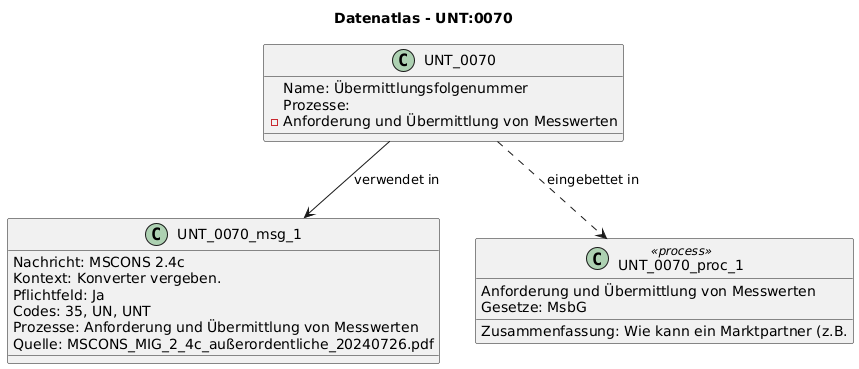

The diagram above was rendered by PlantUML. Its source (embedded in the PNG):
@startuml
title Datenatlas - UNT:0070
class UNT_0070 {
  Name: Übermittlungsfolgenummer
  Prozesse:
    - Anforderung und Übermittlung von Messwerten
}
class UNT_0070_msg_1 {
  Nachricht: MSCONS 2.4c
  Kontext: Konverter vergeben.
  Pflichtfeld: Ja
  Codes: 35, UN, UNT
  Prozesse: Anforderung und Übermittlung von Messwerten
  Quelle: MSCONS_MIG_2_4c_außerordentliche_20240726.pdf
}
UNT_0070 --> UNT_0070_msg_1 : verwendet in
class UNT_0070_proc_1 <<process>> {
  Anforderung und Übermittlung von Messwerten
  Gesetze: MsbG
  Zusammenfassung: Wie kann ein Marktpartner (z.B.
}
UNT_0070 ..> UNT_0070_proc_1 : eingebettet in
@enduml